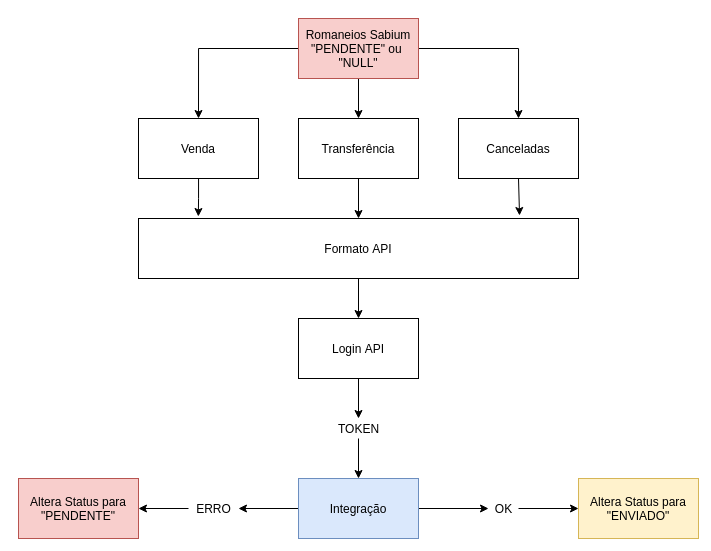

The diagram above was exported from draw.io. Its source (the exported page's mxGraphModel, read from the mxfile embedded in the PNG):
<mxGraphModel dx="1021" dy="544" grid="1" gridSize="10" guides="1" tooltips="1" connect="1" arrows="1" fold="1" page="1" pageScale="1" pageWidth="827" pageHeight="1169" math="0" shadow="0">
  <root>
    <mxCell id="0" />
    <mxCell id="1" parent="0" />
    <mxCell id="zWy9onpoS1jER5SJdBVq-5" style="edgeStyle=orthogonalEdgeStyle;rounded=0;orthogonalLoop=1;jettySize=auto;html=1;entryX=0.5;entryY=0;entryDx=0;entryDy=0;" parent="1" source="zWy9onpoS1jER5SJdBVq-1" target="zWy9onpoS1jER5SJdBVq-2" edge="1">
      <mxGeometry relative="1" as="geometry" />
    </mxCell>
    <mxCell id="zWy9onpoS1jER5SJdBVq-6" style="edgeStyle=orthogonalEdgeStyle;rounded=0;orthogonalLoop=1;jettySize=auto;html=1;exitX=0.5;exitY=1;exitDx=0;exitDy=0;entryX=0.5;entryY=0;entryDx=0;entryDy=0;" parent="1" source="zWy9onpoS1jER5SJdBVq-1" target="zWy9onpoS1jER5SJdBVq-3" edge="1">
      <mxGeometry relative="1" as="geometry" />
    </mxCell>
    <mxCell id="zWy9onpoS1jER5SJdBVq-7" style="edgeStyle=orthogonalEdgeStyle;rounded=0;orthogonalLoop=1;jettySize=auto;html=1;entryX=0.5;entryY=0;entryDx=0;entryDy=0;" parent="1" source="zWy9onpoS1jER5SJdBVq-1" target="zWy9onpoS1jER5SJdBVq-4" edge="1">
      <mxGeometry relative="1" as="geometry" />
    </mxCell>
    <mxCell id="zWy9onpoS1jER5SJdBVq-1" value="Romaneios Sabium&lt;br&gt;&quot;PENDENTE&quot; ou&amp;nbsp;&lt;br&gt;&quot;NULL&quot;" style="whiteSpace=wrap;html=1;fillColor=#f8cecc;strokeColor=#b85450;" parent="1" vertex="1">
      <mxGeometry x="360" y="100" width="120" height="60" as="geometry" />
    </mxCell>
    <mxCell id="zWy9onpoS1jER5SJdBVq-9" style="edgeStyle=orthogonalEdgeStyle;rounded=0;orthogonalLoop=1;jettySize=auto;html=1;entryX=0.136;entryY=-0.033;entryDx=0;entryDy=0;entryPerimeter=0;" parent="1" source="zWy9onpoS1jER5SJdBVq-2" target="zWy9onpoS1jER5SJdBVq-8" edge="1">
      <mxGeometry relative="1" as="geometry" />
    </mxCell>
    <mxCell id="zWy9onpoS1jER5SJdBVq-2" value="Venda" style="whiteSpace=wrap;html=1;" parent="1" vertex="1">
      <mxGeometry x="200" y="200" width="120" height="60" as="geometry" />
    </mxCell>
    <mxCell id="zWy9onpoS1jER5SJdBVq-10" style="edgeStyle=orthogonalEdgeStyle;rounded=0;orthogonalLoop=1;jettySize=auto;html=1;entryX=0.5;entryY=0;entryDx=0;entryDy=0;" parent="1" source="zWy9onpoS1jER5SJdBVq-3" target="zWy9onpoS1jER5SJdBVq-8" edge="1">
      <mxGeometry relative="1" as="geometry" />
    </mxCell>
    <mxCell id="zWy9onpoS1jER5SJdBVq-3" value="Transferência" style="whiteSpace=wrap;html=1;" parent="1" vertex="1">
      <mxGeometry x="360" y="200" width="120" height="60" as="geometry" />
    </mxCell>
    <mxCell id="zWy9onpoS1jER5SJdBVq-11" style="edgeStyle=orthogonalEdgeStyle;rounded=0;orthogonalLoop=1;jettySize=auto;html=1;exitX=0.5;exitY=1;exitDx=0;exitDy=0;entryX=0.866;entryY=-0.05;entryDx=0;entryDy=0;entryPerimeter=0;" parent="1" source="zWy9onpoS1jER5SJdBVq-4" target="zWy9onpoS1jER5SJdBVq-8" edge="1">
      <mxGeometry relative="1" as="geometry" />
    </mxCell>
    <mxCell id="zWy9onpoS1jER5SJdBVq-4" value="Canceladas" style="whiteSpace=wrap;html=1;" parent="1" vertex="1">
      <mxGeometry x="520" y="200" width="120" height="60" as="geometry" />
    </mxCell>
    <mxCell id="zWy9onpoS1jER5SJdBVq-13" style="edgeStyle=orthogonalEdgeStyle;rounded=0;orthogonalLoop=1;jettySize=auto;html=1;entryX=0.5;entryY=0;entryDx=0;entryDy=0;" parent="1" source="zWy9onpoS1jER5SJdBVq-8" target="zWy9onpoS1jER5SJdBVq-12" edge="1">
      <mxGeometry relative="1" as="geometry" />
    </mxCell>
    <mxCell id="zWy9onpoS1jER5SJdBVq-8" value="Formato API" style="whiteSpace=wrap;html=1;" parent="1" vertex="1">
      <mxGeometry x="200" y="300" width="440" height="60" as="geometry" />
    </mxCell>
    <mxCell id="zWy9onpoS1jER5SJdBVq-31" style="edgeStyle=orthogonalEdgeStyle;rounded=0;orthogonalLoop=1;jettySize=auto;html=1;" parent="1" source="zWy9onpoS1jER5SJdBVq-12" target="zWy9onpoS1jER5SJdBVq-30" edge="1">
      <mxGeometry relative="1" as="geometry" />
    </mxCell>
    <mxCell id="zWy9onpoS1jER5SJdBVq-12" value="Login API" style="whiteSpace=wrap;html=1;" parent="1" vertex="1">
      <mxGeometry x="360" y="400" width="120" height="60" as="geometry" />
    </mxCell>
    <mxCell id="zWy9onpoS1jER5SJdBVq-19" style="edgeStyle=orthogonalEdgeStyle;rounded=0;orthogonalLoop=1;jettySize=auto;html=1;" parent="1" source="zWy9onpoS1jER5SJdBVq-14" target="zWy9onpoS1jER5SJdBVq-18" edge="1">
      <mxGeometry relative="1" as="geometry" />
    </mxCell>
    <mxCell id="zWy9onpoS1jER5SJdBVq-25" style="edgeStyle=orthogonalEdgeStyle;rounded=0;orthogonalLoop=1;jettySize=auto;html=1;" parent="1" source="zWy9onpoS1jER5SJdBVq-14" target="zWy9onpoS1jER5SJdBVq-24" edge="1">
      <mxGeometry relative="1" as="geometry" />
    </mxCell>
    <mxCell id="zWy9onpoS1jER5SJdBVq-14" value="Integração" style="whiteSpace=wrap;html=1;fillColor=#dae8fc;strokeColor=#6c8ebf;" parent="1" vertex="1">
      <mxGeometry x="360" y="560" width="120" height="60" as="geometry" />
    </mxCell>
    <mxCell id="zWy9onpoS1jER5SJdBVq-17" value="Altera Status para&lt;br&gt;&quot;ENVIADO&quot;" style="whiteSpace=wrap;html=1;fillColor=#fff2cc;strokeColor=#d6b656;" parent="1" vertex="1">
      <mxGeometry x="640" y="560" width="120" height="60" as="geometry" />
    </mxCell>
    <mxCell id="zWy9onpoS1jER5SJdBVq-20" style="edgeStyle=orthogonalEdgeStyle;rounded=0;orthogonalLoop=1;jettySize=auto;html=1;" parent="1" source="zWy9onpoS1jER5SJdBVq-18" target="zWy9onpoS1jER5SJdBVq-17" edge="1">
      <mxGeometry relative="1" as="geometry" />
    </mxCell>
    <mxCell id="zWy9onpoS1jER5SJdBVq-18" value="OK" style="text;html=1;align=center;verticalAlign=middle;resizable=0;points=[];autosize=1;strokeColor=none;" parent="1" vertex="1">
      <mxGeometry x="550" y="580" width="30" height="20" as="geometry" />
    </mxCell>
    <mxCell id="zWy9onpoS1jER5SJdBVq-27" style="edgeStyle=orthogonalEdgeStyle;rounded=0;orthogonalLoop=1;jettySize=auto;html=1;entryX=1;entryY=0.5;entryDx=0;entryDy=0;" parent="1" source="zWy9onpoS1jER5SJdBVq-24" target="zWy9onpoS1jER5SJdBVq-26" edge="1">
      <mxGeometry relative="1" as="geometry" />
    </mxCell>
    <mxCell id="zWy9onpoS1jER5SJdBVq-24" value="ERRO" style="text;html=1;align=center;verticalAlign=middle;resizable=0;points=[];autosize=1;strokeColor=none;" parent="1" vertex="1">
      <mxGeometry x="250" y="580" width="50" height="20" as="geometry" />
    </mxCell>
    <mxCell id="zWy9onpoS1jER5SJdBVq-26" value="Altera Status para &quot;PENDENTE&quot;" style="whiteSpace=wrap;html=1;fillColor=#f8cecc;strokeColor=#b85450;" parent="1" vertex="1">
      <mxGeometry x="80" y="560" width="120" height="60" as="geometry" />
    </mxCell>
    <mxCell id="zWy9onpoS1jER5SJdBVq-32" style="edgeStyle=orthogonalEdgeStyle;rounded=0;orthogonalLoop=1;jettySize=auto;html=1;" parent="1" source="zWy9onpoS1jER5SJdBVq-30" target="zWy9onpoS1jER5SJdBVq-14" edge="1">
      <mxGeometry relative="1" as="geometry" />
    </mxCell>
    <mxCell id="zWy9onpoS1jER5SJdBVq-30" value="TOKEN" style="text;html=1;align=center;verticalAlign=middle;resizable=0;points=[];autosize=1;strokeColor=none;" parent="1" vertex="1">
      <mxGeometry x="390" y="500" width="60" height="20" as="geometry" />
    </mxCell>
  </root>
</mxGraphModel>